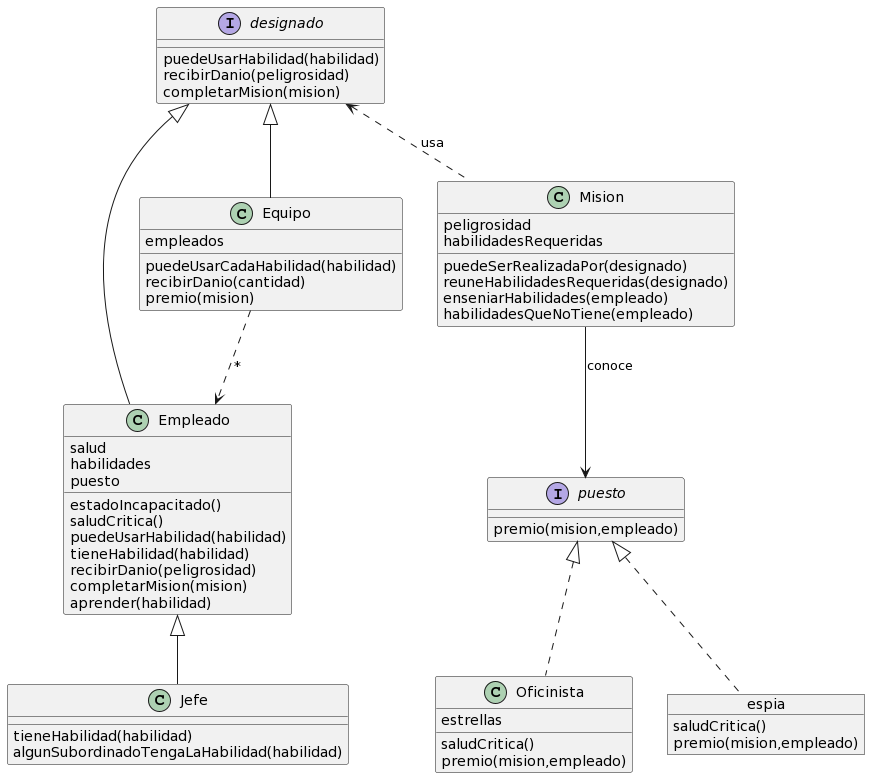

The diagram above was rendered by PlantUML. Its source (embedded in the PNG):
@startuml
class Empleado {
salud
habilidades
puesto
estadoIncapacitado()
saludCritica()
puedeUsarHabilidad(habilidad)
tieneHabilidad(habilidad)
recibirDanio(peligrosidad)
completarMision(mision)
aprender(habilidad)
}

class Jefe {
tieneHabilidad(habilidad)
algunSubordinadoTengaLaHabilidad(habilidad)
}

object espia {
saludCritica()
premio(mision,empleado)
}

class Oficinista {
estrellas
saludCritica()
premio(mision,empleado)
}

class Mision{
peligrosidad
habilidadesRequeridas
puedeSerRealizadaPor(designado)
reuneHabilidadesRequeridas(designado)
enseniarHabilidades(empleado)
habilidadesQueNoTiene(empleado)

}

class Equipo {
empleados
puedeUsarCadaHabilidad(habilidad)
recibirDanio(cantidad)
premio(mision)
}

interface puesto{
premio(mision,empleado)
}

interface designado{
puedeUsarHabilidad(habilidad)
recibirDanio(peligrosidad)
completarMision(mision)
}

Empleado <|-- Jefe
puesto <|.. Oficinista
puesto <|.. espia

designado <|-- Equipo
designado <|-- Empleado

designado <.. Mision : usa

Mision --> puesto : conoce

Equipo ..> Empleado : *
@enduml